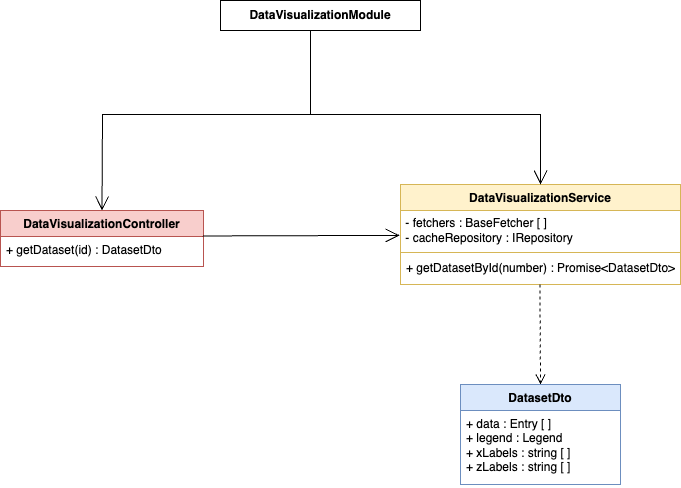

The diagram above was exported from draw.io. Its source (the exported page's mxGraphModel, read from the mxfile embedded in the PNG):
<mxGraphModel dx="2058" dy="1465" grid="1" gridSize="10" guides="1" tooltips="1" connect="1" arrows="1" fold="1" page="0" pageScale="1" pageWidth="827" pageHeight="1169" background="none" math="0" shadow="0">
  <root>
    <mxCell id="0" />
    <mxCell id="1" parent="0" />
    <mxCell id="2" value="DataVisualizationController" style="swimlane;fontStyle=1;align=center;verticalAlign=top;childLayout=stackLayout;horizontal=1;startSize=26;horizontalStack=0;resizeParent=1;resizeParentMax=0;resizeLast=0;collapsible=1;marginBottom=0;whiteSpace=wrap;html=1;fillColor=#f8cecc;strokeColor=#b85450;" vertex="1" parent="1">
      <mxGeometry x="440" y="3550" width="203" height="56" as="geometry" />
    </mxCell>
    <mxCell id="3" value="+ getDataset(id) : DatasetDto" style="text;strokeColor=none;fillColor=none;align=left;verticalAlign=top;spacingLeft=4;spacingRight=4;overflow=hidden;rotatable=0;points=[[0,0.5],[1,0.5]];portConstraint=eastwest;whiteSpace=wrap;html=1;" vertex="1" parent="2">
      <mxGeometry y="26" width="203" height="30" as="geometry" />
    </mxCell>
    <mxCell id="4" value="DataVisualizationService" style="swimlane;fontStyle=1;align=center;verticalAlign=top;childLayout=stackLayout;horizontal=1;startSize=26;horizontalStack=0;resizeParent=1;resizeParentMax=0;resizeLast=0;collapsible=1;marginBottom=0;whiteSpace=wrap;html=1;fillColor=#fff2cc;strokeColor=#d6b656;" vertex="1" parent="1">
      <mxGeometry x="840" y="3524" width="280" height="100" as="geometry" />
    </mxCell>
    <mxCell id="5" value="&amp;nbsp;- fetchers : BaseFetcher [ ]&lt;div&gt;&amp;nbsp;- cacheRepository : IRepository&lt;/div&gt;" style="text;html=1;align=left;verticalAlign=middle;resizable=0;points=[];autosize=1;strokeColor=none;fillColor=none;" vertex="1" parent="4">
      <mxGeometry y="26" width="280" height="40" as="geometry" />
    </mxCell>
    <mxCell id="6" value="&#10;" style="line;strokeWidth=1;fillColor=none;align=left;verticalAlign=middle;spacingTop=-1;spacingLeft=3;spacingRight=3;rotatable=0;labelPosition=right;points=[];portConstraint=eastwest;strokeColor=inherit;" vertex="1" parent="4">
      <mxGeometry y="66" width="280" height="4" as="geometry" />
    </mxCell>
    <mxCell id="7" value="+ getDatasetById(number) : Promise&amp;lt;DatasetDto&amp;gt;" style="text;strokeColor=none;fillColor=none;align=left;verticalAlign=top;spacingLeft=4;spacingRight=4;overflow=hidden;rotatable=0;points=[[0,0.5],[1,0.5]];portConstraint=eastwest;whiteSpace=wrap;html=1;" vertex="1" parent="4">
      <mxGeometry y="70" width="280" height="30" as="geometry" />
    </mxCell>
    <mxCell id="8" value="" style="endArrow=open;endFill=1;endSize=12;html=1;rounded=0;entryX=0.5;entryY=0;entryDx=0;entryDy=0;" edge="1" target="2" parent="1">
      <mxGeometry width="160" relative="1" as="geometry">
        <mxPoint x="750" y="3454" as="sourcePoint" />
        <mxPoint x="482" y="3414" as="targetPoint" />
        <Array as="points">
          <mxPoint x="542" y="3454" />
        </Array>
      </mxGeometry>
    </mxCell>
    <mxCell id="9" value="" style="endArrow=none;html=1;rounded=0;entryX=0.5;entryY=1;entryDx=0;entryDy=0;" edge="1" parent="1">
      <mxGeometry width="50" height="50" relative="1" as="geometry">
        <mxPoint x="750" y="3454" as="sourcePoint" />
        <mxPoint x="750" y="3364" as="targetPoint" />
      </mxGeometry>
    </mxCell>
    <mxCell id="10" value="" style="endArrow=open;endFill=1;endSize=12;html=1;rounded=0;entryX=0.5;entryY=0;entryDx=0;entryDy=0;" edge="1" target="4" parent="1">
      <mxGeometry width="160" relative="1" as="geometry">
        <mxPoint x="750" y="3454" as="sourcePoint" />
        <mxPoint x="742" y="3484" as="targetPoint" />
        <Array as="points">
          <mxPoint x="980" y="3454" />
        </Array>
      </mxGeometry>
    </mxCell>
    <mxCell id="11" value="" style="html=1;verticalAlign=bottom;endArrow=open;dashed=1;endSize=8;curved=0;rounded=0;entryX=0.5;entryY=0;entryDx=0;entryDy=0;exitX=0.498;exitY=1.004;exitDx=0;exitDy=0;exitPerimeter=0;" edge="1" source="7" target="12" parent="1">
      <mxGeometry relative="1" as="geometry">
        <mxPoint x="830" y="3644" as="sourcePoint" />
        <mxPoint x="550" y="3704" as="targetPoint" />
      </mxGeometry>
    </mxCell>
    <mxCell id="12" value="DatasetDto" style="swimlane;fontStyle=1;align=center;verticalAlign=top;childLayout=stackLayout;horizontal=1;startSize=26;horizontalStack=0;resizeParent=1;resizeParentMax=0;resizeLast=0;collapsible=1;marginBottom=0;whiteSpace=wrap;html=1;fillColor=#dae8fc;strokeColor=#6c8ebf;" vertex="1" parent="1">
      <mxGeometry x="900" y="3724" width="160" height="100" as="geometry" />
    </mxCell>
    <mxCell id="13" value="+ data : Entry [ ]&lt;div&gt;+ legend : Legend&lt;/div&gt;&lt;div&gt;+ xLabels : string [ ]&lt;/div&gt;&lt;div&gt;+ zLabels : string [ ]&lt;/div&gt;" style="text;strokeColor=none;fillColor=none;align=left;verticalAlign=top;spacingLeft=4;spacingRight=4;overflow=hidden;rotatable=0;points=[[0,0.5],[1,0.5]];portConstraint=eastwest;whiteSpace=wrap;html=1;" vertex="1" parent="12">
      <mxGeometry y="26" width="160" height="74" as="geometry" />
    </mxCell>
    <mxCell id="14" value="&lt;span style=&quot;font-weight: 700;&quot;&gt;DataVisualizationModule&lt;/span&gt;" style="html=1;whiteSpace=wrap;" vertex="1" parent="1">
      <mxGeometry x="660" y="3340" width="200" height="30" as="geometry" />
    </mxCell>
    <mxCell id="15" value="" style="endArrow=open;endFill=1;endSize=12;html=1;rounded=0;exitX=0.996;exitY=-0.018;exitDx=0;exitDy=0;exitPerimeter=0;entryX=-0.003;entryY=0.622;entryDx=0;entryDy=0;entryPerimeter=0;" edge="1" source="3" target="5" parent="1">
      <mxGeometry width="160" relative="1" as="geometry">
        <mxPoint x="670" y="3560" as="sourcePoint" />
        <mxPoint x="830" y="3560" as="targetPoint" />
      </mxGeometry>
    </mxCell>
  </root>
</mxGraphModel>